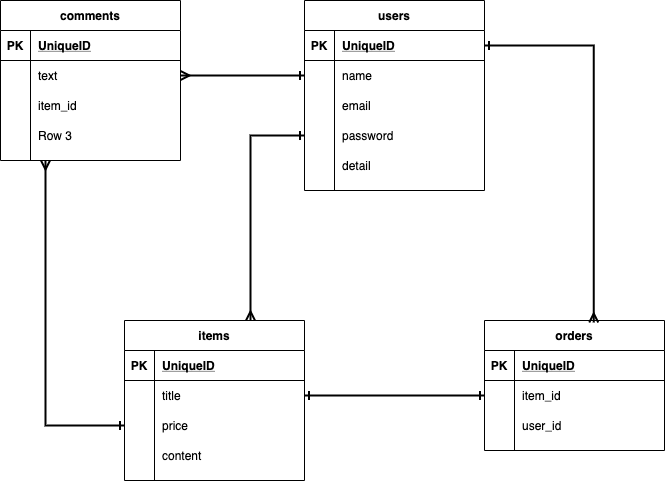

The diagram above was exported from draw.io. Its source (the exported page's mxGraphModel, read from the mxfile embedded in the PNG):
<mxGraphModel dx="684" dy="784" grid="1" gridSize="10" guides="1" tooltips="1" connect="1" arrows="1" fold="1" page="1" pageScale="1" pageWidth="827" pageHeight="1169" math="0" shadow="0">
  <root>
    <mxCell id="0" />
    <mxCell id="1" parent="0" />
    <mxCell id="2" value="users" style="shape=table;startSize=30;container=1;collapsible=1;childLayout=tableLayout;fixedRows=1;rowLines=0;fontStyle=1;align=center;resizeLast=1;" vertex="1" parent="1">
      <mxGeometry x="324" y="110" width="180" height="190" as="geometry" />
    </mxCell>
    <mxCell id="3" value="" style="shape=partialRectangle;collapsible=0;dropTarget=0;pointerEvents=0;fillColor=none;top=0;left=0;bottom=1;right=0;points=[[0,0.5],[1,0.5]];portConstraint=eastwest;" vertex="1" parent="2">
      <mxGeometry y="30" width="180" height="30" as="geometry" />
    </mxCell>
    <mxCell id="4" value="PK" style="shape=partialRectangle;connectable=0;fillColor=none;top=0;left=0;bottom=0;right=0;fontStyle=1;overflow=hidden;" vertex="1" parent="3">
      <mxGeometry width="30" height="30" as="geometry" />
    </mxCell>
    <mxCell id="5" value="UniqueID" style="shape=partialRectangle;connectable=0;fillColor=none;top=0;left=0;bottom=0;right=0;align=left;spacingLeft=6;fontStyle=5;overflow=hidden;" vertex="1" parent="3">
      <mxGeometry x="30" width="150" height="30" as="geometry" />
    </mxCell>
    <mxCell id="6" value="" style="shape=partialRectangle;collapsible=0;dropTarget=0;pointerEvents=0;fillColor=none;top=0;left=0;bottom=0;right=0;points=[[0,0.5],[1,0.5]];portConstraint=eastwest;" vertex="1" parent="2">
      <mxGeometry y="60" width="180" height="30" as="geometry" />
    </mxCell>
    <mxCell id="7" value="" style="shape=partialRectangle;connectable=0;fillColor=none;top=0;left=0;bottom=0;right=0;editable=1;overflow=hidden;" vertex="1" parent="6">
      <mxGeometry width="30" height="30" as="geometry" />
    </mxCell>
    <mxCell id="8" value="name" style="shape=partialRectangle;connectable=0;fillColor=none;top=0;left=0;bottom=0;right=0;align=left;spacingLeft=6;overflow=hidden;" vertex="1" parent="6">
      <mxGeometry x="30" width="150" height="30" as="geometry" />
    </mxCell>
    <mxCell id="9" value="" style="shape=partialRectangle;collapsible=0;dropTarget=0;pointerEvents=0;fillColor=none;top=0;left=0;bottom=0;right=0;points=[[0,0.5],[1,0.5]];portConstraint=eastwest;" vertex="1" parent="2">
      <mxGeometry y="90" width="180" height="30" as="geometry" />
    </mxCell>
    <mxCell id="10" value="" style="shape=partialRectangle;connectable=0;fillColor=none;top=0;left=0;bottom=0;right=0;editable=1;overflow=hidden;" vertex="1" parent="9">
      <mxGeometry width="30" height="30" as="geometry" />
    </mxCell>
    <mxCell id="11" value="email" style="shape=partialRectangle;connectable=0;fillColor=none;top=0;left=0;bottom=0;right=0;align=left;spacingLeft=6;overflow=hidden;" vertex="1" parent="9">
      <mxGeometry x="30" width="150" height="30" as="geometry" />
    </mxCell>
    <mxCell id="12" value="" style="shape=partialRectangle;collapsible=0;dropTarget=0;pointerEvents=0;fillColor=none;top=0;left=0;bottom=0;right=0;points=[[0,0.5],[1,0.5]];portConstraint=eastwest;" vertex="1" parent="2">
      <mxGeometry y="120" width="180" height="30" as="geometry" />
    </mxCell>
    <mxCell id="13" value="" style="shape=partialRectangle;connectable=0;fillColor=none;top=0;left=0;bottom=0;right=0;editable=1;overflow=hidden;" vertex="1" parent="12">
      <mxGeometry width="30" height="30" as="geometry" />
    </mxCell>
    <mxCell id="14" value="password" style="shape=partialRectangle;connectable=0;fillColor=none;top=0;left=0;bottom=0;right=0;align=left;spacingLeft=6;overflow=hidden;" vertex="1" parent="12">
      <mxGeometry x="30" width="150" height="30" as="geometry" />
    </mxCell>
    <mxCell id="28" value="" style="shape=partialRectangle;collapsible=0;dropTarget=0;pointerEvents=0;fillColor=none;top=0;left=0;bottom=0;right=0;points=[[0,0.5],[1,0.5]];portConstraint=eastwest;" vertex="1" parent="2">
      <mxGeometry y="150" width="180" height="30" as="geometry" />
    </mxCell>
    <mxCell id="29" value="" style="shape=partialRectangle;connectable=0;fillColor=none;top=0;left=0;bottom=0;right=0;editable=1;overflow=hidden;" vertex="1" parent="28">
      <mxGeometry width="30" height="30" as="geometry" />
    </mxCell>
    <mxCell id="30" value="detail" style="shape=partialRectangle;connectable=0;fillColor=none;top=0;left=0;bottom=0;right=0;align=left;spacingLeft=6;overflow=hidden;" vertex="1" parent="28">
      <mxGeometry x="30" width="150" height="30" as="geometry" />
    </mxCell>
    <mxCell id="71" style="edgeStyle=orthogonalEdgeStyle;rounded=0;orthogonalLoop=1;jettySize=auto;html=1;exitX=0.25;exitY=1;exitDx=0;exitDy=0;entryX=0;entryY=0.5;entryDx=0;entryDy=0;startArrow=ERmany;startFill=0;endArrow=ERone;endFill=0;strokeWidth=2;" edge="1" parent="1" source="31" target="51">
      <mxGeometry relative="1" as="geometry" />
    </mxCell>
    <mxCell id="31" value="comments" style="shape=table;startSize=30;container=1;collapsible=1;childLayout=tableLayout;fixedRows=1;rowLines=0;fontStyle=1;align=center;resizeLast=1;" vertex="1" parent="1">
      <mxGeometry x="20" y="110" width="180" height="160" as="geometry" />
    </mxCell>
    <mxCell id="32" value="" style="shape=partialRectangle;collapsible=0;dropTarget=0;pointerEvents=0;fillColor=none;top=0;left=0;bottom=1;right=0;points=[[0,0.5],[1,0.5]];portConstraint=eastwest;" vertex="1" parent="31">
      <mxGeometry y="30" width="180" height="30" as="geometry" />
    </mxCell>
    <mxCell id="33" value="PK" style="shape=partialRectangle;connectable=0;fillColor=none;top=0;left=0;bottom=0;right=0;fontStyle=1;overflow=hidden;" vertex="1" parent="32">
      <mxGeometry width="30" height="30" as="geometry" />
    </mxCell>
    <mxCell id="34" value="UniqueID" style="shape=partialRectangle;connectable=0;fillColor=none;top=0;left=0;bottom=0;right=0;align=left;spacingLeft=6;fontStyle=5;overflow=hidden;" vertex="1" parent="32">
      <mxGeometry x="30" width="150" height="30" as="geometry" />
    </mxCell>
    <mxCell id="35" value="" style="shape=partialRectangle;collapsible=0;dropTarget=0;pointerEvents=0;fillColor=none;top=0;left=0;bottom=0;right=0;points=[[0,0.5],[1,0.5]];portConstraint=eastwest;" vertex="1" parent="31">
      <mxGeometry y="60" width="180" height="30" as="geometry" />
    </mxCell>
    <mxCell id="36" value="" style="shape=partialRectangle;connectable=0;fillColor=none;top=0;left=0;bottom=0;right=0;editable=1;overflow=hidden;" vertex="1" parent="35">
      <mxGeometry width="30" height="30" as="geometry" />
    </mxCell>
    <mxCell id="37" value="text" style="shape=partialRectangle;connectable=0;fillColor=none;top=0;left=0;bottom=0;right=0;align=left;spacingLeft=6;overflow=hidden;" vertex="1" parent="35">
      <mxGeometry x="30" width="150" height="30" as="geometry" />
    </mxCell>
    <mxCell id="38" value="" style="shape=partialRectangle;collapsible=0;dropTarget=0;pointerEvents=0;fillColor=none;top=0;left=0;bottom=0;right=0;points=[[0,0.5],[1,0.5]];portConstraint=eastwest;" vertex="1" parent="31">
      <mxGeometry y="90" width="180" height="30" as="geometry" />
    </mxCell>
    <mxCell id="39" value="" style="shape=partialRectangle;connectable=0;fillColor=none;top=0;left=0;bottom=0;right=0;editable=1;overflow=hidden;" vertex="1" parent="38">
      <mxGeometry width="30" height="30" as="geometry" />
    </mxCell>
    <mxCell id="40" value="item_id" style="shape=partialRectangle;connectable=0;fillColor=none;top=0;left=0;bottom=0;right=0;align=left;spacingLeft=6;overflow=hidden;" vertex="1" parent="38">
      <mxGeometry x="30" width="150" height="30" as="geometry" />
    </mxCell>
    <mxCell id="41" value="" style="shape=partialRectangle;collapsible=0;dropTarget=0;pointerEvents=0;fillColor=none;top=0;left=0;bottom=0;right=0;points=[[0,0.5],[1,0.5]];portConstraint=eastwest;" vertex="1" parent="31">
      <mxGeometry y="120" width="180" height="30" as="geometry" />
    </mxCell>
    <mxCell id="42" value="" style="shape=partialRectangle;connectable=0;fillColor=none;top=0;left=0;bottom=0;right=0;editable=1;overflow=hidden;" vertex="1" parent="41">
      <mxGeometry width="30" height="30" as="geometry" />
    </mxCell>
    <mxCell id="43" value="Row 3" style="shape=partialRectangle;connectable=0;fillColor=none;top=0;left=0;bottom=0;right=0;align=left;spacingLeft=6;overflow=hidden;" vertex="1" parent="41">
      <mxGeometry x="30" width="150" height="30" as="geometry" />
    </mxCell>
    <mxCell id="44" value="items" style="shape=table;startSize=30;container=1;collapsible=1;childLayout=tableLayout;fixedRows=1;rowLines=0;fontStyle=1;align=center;resizeLast=1;" vertex="1" parent="1">
      <mxGeometry x="144" y="430" width="180" height="160" as="geometry" />
    </mxCell>
    <mxCell id="45" value="" style="shape=partialRectangle;collapsible=0;dropTarget=0;pointerEvents=0;fillColor=none;top=0;left=0;bottom=1;right=0;points=[[0,0.5],[1,0.5]];portConstraint=eastwest;" vertex="1" parent="44">
      <mxGeometry y="30" width="180" height="30" as="geometry" />
    </mxCell>
    <mxCell id="46" value="PK" style="shape=partialRectangle;connectable=0;fillColor=none;top=0;left=0;bottom=0;right=0;fontStyle=1;overflow=hidden;" vertex="1" parent="45">
      <mxGeometry width="30" height="30" as="geometry" />
    </mxCell>
    <mxCell id="47" value="UniqueID" style="shape=partialRectangle;connectable=0;fillColor=none;top=0;left=0;bottom=0;right=0;align=left;spacingLeft=6;fontStyle=5;overflow=hidden;" vertex="1" parent="45">
      <mxGeometry x="30" width="150" height="30" as="geometry" />
    </mxCell>
    <mxCell id="48" value="" style="shape=partialRectangle;collapsible=0;dropTarget=0;pointerEvents=0;fillColor=none;top=0;left=0;bottom=0;right=0;points=[[0,0.5],[1,0.5]];portConstraint=eastwest;" vertex="1" parent="44">
      <mxGeometry y="60" width="180" height="30" as="geometry" />
    </mxCell>
    <mxCell id="49" value="" style="shape=partialRectangle;connectable=0;fillColor=none;top=0;left=0;bottom=0;right=0;editable=1;overflow=hidden;" vertex="1" parent="48">
      <mxGeometry width="30" height="30" as="geometry" />
    </mxCell>
    <mxCell id="50" value="title" style="shape=partialRectangle;connectable=0;fillColor=none;top=0;left=0;bottom=0;right=0;align=left;spacingLeft=6;overflow=hidden;" vertex="1" parent="48">
      <mxGeometry x="30" width="150" height="30" as="geometry" />
    </mxCell>
    <mxCell id="51" value="" style="shape=partialRectangle;collapsible=0;dropTarget=0;pointerEvents=0;fillColor=none;top=0;left=0;bottom=0;right=0;points=[[0,0.5],[1,0.5]];portConstraint=eastwest;" vertex="1" parent="44">
      <mxGeometry y="90" width="180" height="30" as="geometry" />
    </mxCell>
    <mxCell id="52" value="" style="shape=partialRectangle;connectable=0;fillColor=none;top=0;left=0;bottom=0;right=0;editable=1;overflow=hidden;" vertex="1" parent="51">
      <mxGeometry width="30" height="30" as="geometry" />
    </mxCell>
    <mxCell id="53" value="price" style="shape=partialRectangle;connectable=0;fillColor=none;top=0;left=0;bottom=0;right=0;align=left;spacingLeft=6;overflow=hidden;" vertex="1" parent="51">
      <mxGeometry x="30" width="150" height="30" as="geometry" />
    </mxCell>
    <mxCell id="54" value="" style="shape=partialRectangle;collapsible=0;dropTarget=0;pointerEvents=0;fillColor=none;top=0;left=0;bottom=0;right=0;points=[[0,0.5],[1,0.5]];portConstraint=eastwest;" vertex="1" parent="44">
      <mxGeometry y="120" width="180" height="30" as="geometry" />
    </mxCell>
    <mxCell id="55" value="" style="shape=partialRectangle;connectable=0;fillColor=none;top=0;left=0;bottom=0;right=0;editable=1;overflow=hidden;" vertex="1" parent="54">
      <mxGeometry width="30" height="30" as="geometry" />
    </mxCell>
    <mxCell id="56" value="content" style="shape=partialRectangle;connectable=0;fillColor=none;top=0;left=0;bottom=0;right=0;align=left;spacingLeft=6;overflow=hidden;" vertex="1" parent="54">
      <mxGeometry x="30" width="150" height="30" as="geometry" />
    </mxCell>
    <mxCell id="57" value="orders" style="shape=table;startSize=30;container=1;collapsible=1;childLayout=tableLayout;fixedRows=1;rowLines=0;fontStyle=1;align=center;resizeLast=1;" vertex="1" parent="1">
      <mxGeometry x="504" y="430" width="180" height="130" as="geometry" />
    </mxCell>
    <mxCell id="58" value="" style="shape=partialRectangle;collapsible=0;dropTarget=0;pointerEvents=0;fillColor=none;top=0;left=0;bottom=1;right=0;points=[[0,0.5],[1,0.5]];portConstraint=eastwest;" vertex="1" parent="57">
      <mxGeometry y="30" width="180" height="30" as="geometry" />
    </mxCell>
    <mxCell id="59" value="PK" style="shape=partialRectangle;connectable=0;fillColor=none;top=0;left=0;bottom=0;right=0;fontStyle=1;overflow=hidden;" vertex="1" parent="58">
      <mxGeometry width="30" height="30" as="geometry" />
    </mxCell>
    <mxCell id="60" value="UniqueID" style="shape=partialRectangle;connectable=0;fillColor=none;top=0;left=0;bottom=0;right=0;align=left;spacingLeft=6;fontStyle=5;overflow=hidden;" vertex="1" parent="58">
      <mxGeometry x="30" width="150" height="30" as="geometry" />
    </mxCell>
    <mxCell id="61" value="" style="shape=partialRectangle;collapsible=0;dropTarget=0;pointerEvents=0;fillColor=none;top=0;left=0;bottom=0;right=0;points=[[0,0.5],[1,0.5]];portConstraint=eastwest;" vertex="1" parent="57">
      <mxGeometry y="60" width="180" height="30" as="geometry" />
    </mxCell>
    <mxCell id="62" value="" style="shape=partialRectangle;connectable=0;fillColor=none;top=0;left=0;bottom=0;right=0;editable=1;overflow=hidden;" vertex="1" parent="61">
      <mxGeometry width="30" height="30" as="geometry" />
    </mxCell>
    <mxCell id="63" value="item_id" style="shape=partialRectangle;connectable=0;fillColor=none;top=0;left=0;bottom=0;right=0;align=left;spacingLeft=6;overflow=hidden;" vertex="1" parent="61">
      <mxGeometry x="30" width="150" height="30" as="geometry" />
    </mxCell>
    <mxCell id="64" value="" style="shape=partialRectangle;collapsible=0;dropTarget=0;pointerEvents=0;fillColor=none;top=0;left=0;bottom=0;right=0;points=[[0,0.5],[1,0.5]];portConstraint=eastwest;" vertex="1" parent="57">
      <mxGeometry y="90" width="180" height="30" as="geometry" />
    </mxCell>
    <mxCell id="65" value="" style="shape=partialRectangle;connectable=0;fillColor=none;top=0;left=0;bottom=0;right=0;editable=1;overflow=hidden;" vertex="1" parent="64">
      <mxGeometry width="30" height="30" as="geometry" />
    </mxCell>
    <mxCell id="66" value="user_id" style="shape=partialRectangle;connectable=0;fillColor=none;top=0;left=0;bottom=0;right=0;align=left;spacingLeft=6;overflow=hidden;" vertex="1" parent="64">
      <mxGeometry x="30" width="150" height="30" as="geometry" />
    </mxCell>
    <mxCell id="70" style="edgeStyle=orthogonalEdgeStyle;rounded=0;orthogonalLoop=1;jettySize=auto;html=1;exitX=0;exitY=0.5;exitDx=0;exitDy=0;entryX=1;entryY=0.5;entryDx=0;entryDy=0;endArrow=ERmany;endFill=0;startArrow=ERone;startFill=0;strokeWidth=2;" edge="1" parent="1" source="6" target="35">
      <mxGeometry relative="1" as="geometry" />
    </mxCell>
    <mxCell id="73" style="edgeStyle=orthogonalEdgeStyle;rounded=0;orthogonalLoop=1;jettySize=auto;html=1;exitX=1;exitY=0.5;exitDx=0;exitDy=0;entryX=0;entryY=0.5;entryDx=0;entryDy=0;startArrow=ERone;startFill=0;endArrow=ERone;endFill=0;strokeWidth=2;" edge="1" parent="1" source="48" target="61">
      <mxGeometry relative="1" as="geometry" />
    </mxCell>
    <mxCell id="74" style="edgeStyle=orthogonalEdgeStyle;rounded=0;orthogonalLoop=1;jettySize=auto;html=1;exitX=0;exitY=0.5;exitDx=0;exitDy=0;entryX=0.7;entryY=0;entryDx=0;entryDy=0;entryPerimeter=0;startArrow=ERone;startFill=0;endArrow=ERmany;endFill=0;strokeWidth=2;" edge="1" parent="1" source="12" target="44">
      <mxGeometry relative="1" as="geometry" />
    </mxCell>
    <mxCell id="75" style="edgeStyle=orthogonalEdgeStyle;rounded=0;orthogonalLoop=1;jettySize=auto;html=1;exitX=1;exitY=0.5;exitDx=0;exitDy=0;startArrow=ERone;startFill=0;endArrow=ERmany;endFill=0;strokeWidth=2;entryX=0.607;entryY=0.015;entryDx=0;entryDy=0;entryPerimeter=0;" edge="1" parent="1" source="3" target="57">
      <mxGeometry relative="1" as="geometry">
        <mxPoint x="610" y="420" as="targetPoint" />
      </mxGeometry>
    </mxCell>
  </root>
</mxGraphModel>